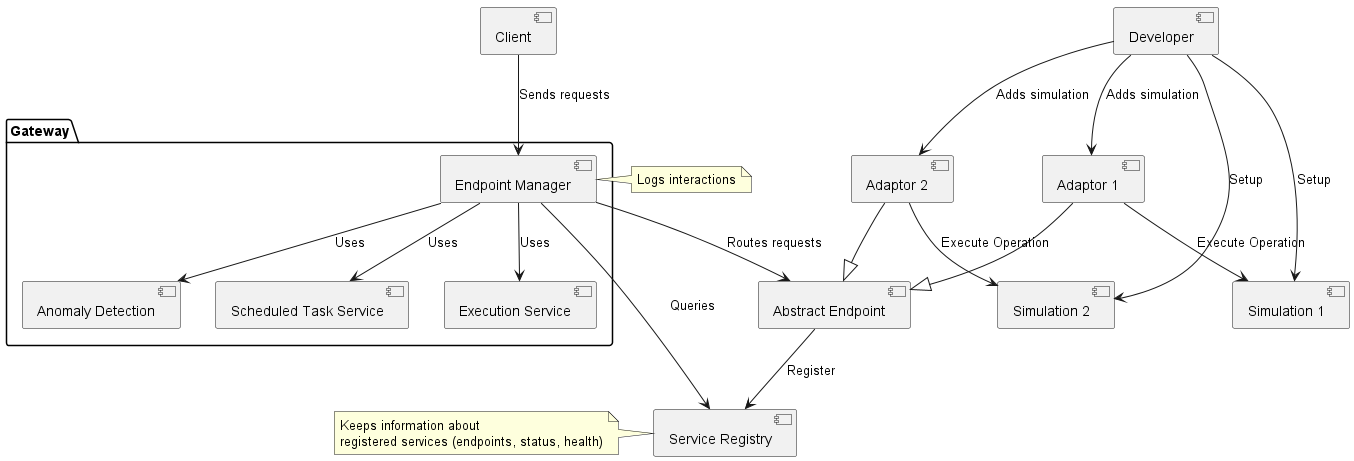

The diagram above was rendered by PlantUML. Its source (embedded in the PNG):
@startuml

[Service Registry]

[Adaptor 1] --|> [Abstract Endpoint]
[Adaptor 2] --|> [Abstract Endpoint]

package "Gateway" {
[Endpoint Manager]
[Execution Service]
[Anomaly Detection]
[Scheduled Task Service]
}

[Simulation 1]
[Simulation 2]

[Endpoint Manager] --> [Service Registry] : Queries
[Endpoint Manager] --> [Abstract Endpoint] : Routes requests
[Abstract Endpoint] --> [Service Registry] : Register
[Adaptor 1] --> [Simulation 1] : Execute Operation
[Adaptor 2] --> [Simulation 2] : Execute Operation
[Endpoint Manager] --> [Execution Service] : Uses
[Endpoint Manager] --> [Scheduled Task Service] : Uses
[Endpoint Manager] --> [Anomaly Detection] : Uses

note right of [Endpoint Manager]
  Logs interactions
end note

note left of [Service Registry]
  Keeps information about 
  registered services (endpoints, status, health)
end note

[Client] --> [Endpoint Manager] : Sends requests
[Developer] --> [Simulation 1] : Setup
[Developer] --> [Adaptor 1] : Adds simulation
[Developer] --> [Simulation 2]: Setup
[Developer] --> [Adaptor 2]: Adds simulation

@enduml